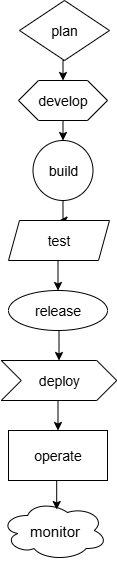

The diagram above was exported from draw.io. Its source (the exported page's mxGraphModel, read from the mxfile embedded in the PNG):
<mxGraphModel dx="1042" dy="562" grid="1" gridSize="10" guides="1" tooltips="1" connect="1" arrows="1" fold="1" page="1" pageScale="1" pageWidth="827" pageHeight="1169" math="0" shadow="0">
  <root>
    <mxCell id="0" />
    <mxCell id="1" parent="0" />
    <mxCell id="s8Uf-ARhM1N_Z_Fl3XoG-17" style="edgeStyle=orthogonalEdgeStyle;rounded=0;orthogonalLoop=1;jettySize=auto;html=1;exitX=0.5;exitY=1;exitDx=0;exitDy=0;entryX=0.5;entryY=0;entryDx=0;entryDy=0;" edge="1" parent="1" source="4qWoz1gIPk0sGu9_fw-4-1" target="s8Uf-ARhM1N_Z_Fl3XoG-1">
      <mxGeometry relative="1" as="geometry" />
    </mxCell>
    <mxCell id="4qWoz1gIPk0sGu9_fw-4-1" value="&lt;font style=&quot;font-size: 14px;&quot;&gt;plan&lt;/font&gt;" style="rhombus;whiteSpace=wrap;html=1;" parent="1" vertex="1">
      <mxGeometry x="360" width="90" height="60" as="geometry" />
    </mxCell>
    <mxCell id="s8Uf-ARhM1N_Z_Fl3XoG-18" style="edgeStyle=orthogonalEdgeStyle;rounded=0;orthogonalLoop=1;jettySize=auto;html=1;exitX=0.5;exitY=1;exitDx=0;exitDy=0;entryX=0.5;entryY=0;entryDx=0;entryDy=0;" edge="1" parent="1" source="s8Uf-ARhM1N_Z_Fl3XoG-1" target="s8Uf-ARhM1N_Z_Fl3XoG-2">
      <mxGeometry relative="1" as="geometry" />
    </mxCell>
    <mxCell id="s8Uf-ARhM1N_Z_Fl3XoG-1" value="&lt;font style=&quot;font-size: 14px;&quot;&gt;develop&lt;/font&gt;" style="shape=hexagon;perimeter=hexagonPerimeter2;whiteSpace=wrap;html=1;fixedSize=1;" vertex="1" parent="1">
      <mxGeometry x="359" y="80" width="89" height="40" as="geometry" />
    </mxCell>
    <mxCell id="s8Uf-ARhM1N_Z_Fl3XoG-20" style="edgeStyle=orthogonalEdgeStyle;rounded=0;orthogonalLoop=1;jettySize=auto;html=1;exitX=0.5;exitY=1;exitDx=0;exitDy=0;" edge="1" parent="1" source="s8Uf-ARhM1N_Z_Fl3XoG-2" target="s8Uf-ARhM1N_Z_Fl3XoG-4">
      <mxGeometry relative="1" as="geometry" />
    </mxCell>
    <mxCell id="s8Uf-ARhM1N_Z_Fl3XoG-2" value="&lt;font style=&quot;font-size: 14px;&quot;&gt;build&lt;/font&gt;" style="ellipse;whiteSpace=wrap;html=1;aspect=fixed;" vertex="1" parent="1">
      <mxGeometry x="373.5" y="140" width="60" height="60" as="geometry" />
    </mxCell>
    <mxCell id="s8Uf-ARhM1N_Z_Fl3XoG-24" style="edgeStyle=orthogonalEdgeStyle;rounded=0;orthogonalLoop=1;jettySize=auto;html=1;exitX=0.5;exitY=1;exitDx=0;exitDy=0;entryX=0.5;entryY=0;entryDx=0;entryDy=0;" edge="1" parent="1" source="s8Uf-ARhM1N_Z_Fl3XoG-4" target="s8Uf-ARhM1N_Z_Fl3XoG-5">
      <mxGeometry relative="1" as="geometry" />
    </mxCell>
    <mxCell id="s8Uf-ARhM1N_Z_Fl3XoG-4" value="&lt;font style=&quot;font-size: 14px;&quot;&gt;test&lt;/font&gt;" style="shape=parallelogram;perimeter=parallelogramPerimeter;whiteSpace=wrap;html=1;fixedSize=1;size=11;" vertex="1" parent="1">
      <mxGeometry x="349" y="220" width="101" height="40" as="geometry" />
    </mxCell>
    <mxCell id="s8Uf-ARhM1N_Z_Fl3XoG-25" style="edgeStyle=orthogonalEdgeStyle;rounded=0;orthogonalLoop=1;jettySize=auto;html=1;exitX=0.5;exitY=1;exitDx=0;exitDy=0;entryX=0.5;entryY=0;entryDx=0;entryDy=0;" edge="1" parent="1" source="s8Uf-ARhM1N_Z_Fl3XoG-5" target="s8Uf-ARhM1N_Z_Fl3XoG-6">
      <mxGeometry relative="1" as="geometry" />
    </mxCell>
    <mxCell id="s8Uf-ARhM1N_Z_Fl3XoG-5" value="&lt;font style=&quot;font-size: 14px;&quot;&gt;release&lt;/font&gt;" style="ellipse;whiteSpace=wrap;html=1;" vertex="1" parent="1">
      <mxGeometry x="349" y="290" width="99" height="40" as="geometry" />
    </mxCell>
    <mxCell id="s8Uf-ARhM1N_Z_Fl3XoG-28" style="edgeStyle=orthogonalEdgeStyle;rounded=0;orthogonalLoop=1;jettySize=auto;html=1;exitX=0.5;exitY=1;exitDx=0;exitDy=0;entryX=0.5;entryY=0;entryDx=0;entryDy=0;" edge="1" parent="1" source="s8Uf-ARhM1N_Z_Fl3XoG-6" target="s8Uf-ARhM1N_Z_Fl3XoG-7">
      <mxGeometry relative="1" as="geometry" />
    </mxCell>
    <mxCell id="s8Uf-ARhM1N_Z_Fl3XoG-6" value="&lt;font style=&quot;font-size: 14px;&quot;&gt;deploy&lt;/font&gt;" style="shape=step;perimeter=stepPerimeter;whiteSpace=wrap;html=1;fixedSize=1;" vertex="1" parent="1">
      <mxGeometry x="341.75" y="360" width="115.5" height="40" as="geometry" />
    </mxCell>
    <mxCell id="s8Uf-ARhM1N_Z_Fl3XoG-7" value="&lt;font style=&quot;font-size: 14px;&quot;&gt;operate&lt;/font&gt;" style="rounded=0;whiteSpace=wrap;html=1;" vertex="1" parent="1">
      <mxGeometry x="349" y="430" width="99" height="50" as="geometry" />
    </mxCell>
    <mxCell id="s8Uf-ARhM1N_Z_Fl3XoG-12" value="&lt;font style=&quot;font-size: 15px;&quot;&gt;monitor&lt;/font&gt;" style="ellipse;shape=cloud;whiteSpace=wrap;html=1;" vertex="1" parent="1">
      <mxGeometry x="341.5" y="500" width="106.5" height="60" as="geometry" />
    </mxCell>
    <mxCell id="s8Uf-ARhM1N_Z_Fl3XoG-29" style="edgeStyle=orthogonalEdgeStyle;rounded=0;orthogonalLoop=1;jettySize=auto;html=1;exitX=0.5;exitY=1;exitDx=0;exitDy=0;entryX=0.523;entryY=0.15;entryDx=0;entryDy=0;entryPerimeter=0;" edge="1" parent="1" source="s8Uf-ARhM1N_Z_Fl3XoG-7" target="s8Uf-ARhM1N_Z_Fl3XoG-12">
      <mxGeometry relative="1" as="geometry" />
    </mxCell>
  </root>
</mxGraphModel>